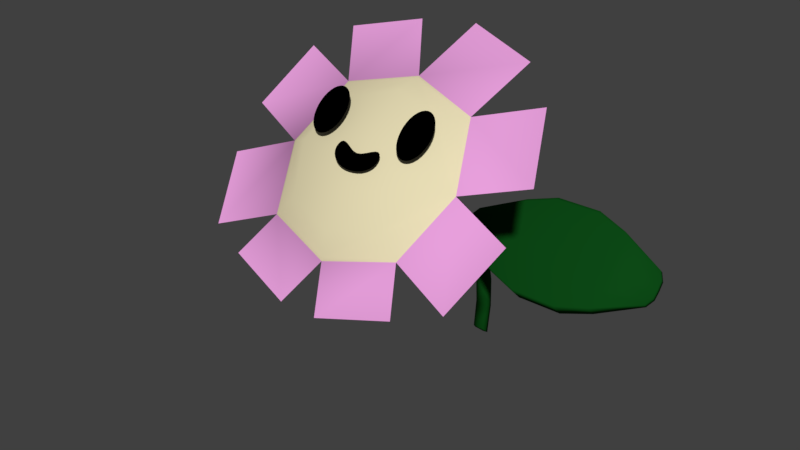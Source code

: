 # Source: mb1.blend  (saved by Blender 2.78.0; exported with 4.5.12 LTS)
import bpy
from mathutils import Matrix  # noqa: F401  (used for matrix-valued properties, if any)

bpy.ops.wm.read_factory_settings(use_empty=True)
scene = bpy.context.scene
scene.name = 'Scene'

# ---- collections
col_collection_1 = bpy.data.collections.new('Collection 1'); scene.collection.children.link(col_collection_1)

# ---- materials (node trees are filled in below, after node groups)
mat_stem = bpy.data.materials.new('stem')
mat_stem.alpha_threshold = 0.0
mat_stem.use_transparent_shadow = False
mat_stem.diffuse_color = (0.003961, 0.06681, 0.008, 1.0)
mat_stem.roughness = 0.5
mat_stem.line_color = (0.0, 0.0, 0.0, 1.0)
mat_face = bpy.data.materials.new('face')
mat_face.alpha_threshold = 0.0
mat_face.use_transparent_shadow = False
mat_face.diffuse_color = (0.8, 0.7205, 0.4618, 1.0)
mat_face.roughness = 0.5
mat_petal = bpy.data.materials.new('petal')
mat_petal.alpha_threshold = 0.0
mat_petal.use_transparent_shadow = False
mat_petal.diffuse_color = (0.8, 0.3463, 0.7107, 1.0)
mat_petal.roughness = 0.5
mat_pupil = bpy.data.materials.new('pupil')
mat_pupil.alpha_threshold = 0.0
mat_pupil.use_transparent_shadow = False
mat_pupil.diffuse_color = (0.0, 0.0, 0.0, 1.0)
mat_pupil.roughness = 0.5

# ---- material node trees

# ---- world
world_world = bpy.data.worlds.new('World'); scene.world = world_world
world_world.color = (0.05088, 0.05088, 0.05088)
world_world.use_sun_shadow = False
world_world.sun_shadow_jitter_overblur = 0.0
world_world.cycles.sampling_method = 'MANUAL'

# ---- meshes
me_cube = bpy.data.meshes.new('Cube')
me_cube.from_pydata([(-2.98e-08, -0.1255, 0.2826), (-7.451e-08, 0.1255, 0.5337), (0.1775, -1.49e-08, 0.4082), (-1.043e-07, -0.02825, 0.4364), (-0.1775, -1.49e-08, 0.4082), (-7.451e-09, 0.3342, -0.07397), (0.1332, -0.09416, 0.314), (-7.451e-09, -0.07297, 0.2928), (0.1332, 0.02119, 0.387), (-6.706e-08, -0.1153, 0.3352), (0.1332, -0.02119, 0.4294), (-0.1332, -0.09416, 0.314), (-0.1332, -0.02119, 0.4294), (-0.1332, 0.02119, 0.387), (0.1332, 0.09416, 0.5023), (-2.235e-08, 0.1153, 0.4812), (-1.192e-07, 0.07297, 0.5235), (-0.1332, 0.09416, 0.5023), (0.09864, -0.05405, 0.3227), (0.09864, -0.08544, 0.3541), (-0.09864, -0.08544, 0.3541), (-0.09864, -0.05405, 0.3227), (0.09864, 0.08544, 0.4622), (0.09864, 0.05405, 0.4936), (-0.09864, 0.05405, 0.4936), (-0.09864, 0.08544, 0.4622), (-0.03229, -0.1904, 0.2231), (-0.1654, -0.159, 0.2545), (0.04176, -0.1902, 0.2209), (0.1749, -0.1588, 0.2523), (0.2989, -0.03422, 0.3722), (0.2545, -0.1284, 0.2781), (0.2946, 0.04016, 0.4419), (0.2502, 0.1343, 0.536), (0.05121, 0.2139, 0.6146), (0.1844, 0.1825, 0.5832), (-0.05364, 0.2006, 0.6056), (-0.1868, 0.1692, 0.5742), (-0.2906, 0.0321, 0.4419), (-0.2462, 0.1263, 0.536), (-0.283, -0.04216, 0.3722), (-0.2386, -0.1363, 0.2781), (-7.451e-09, 0.0718, 0.4305), (0.1159, 0.05331, 0.4246), (-0.1159, 0.05331, 0.4246), (-7.451e-09, -0.02236, 0.3364), (0.1159, -0.01643, 0.3549), (-0.1159, -0.01643, 0.3549), (0.06658, 0.02472, 0.3835), (0.04932, -0.06351, 0.3078), (0.04932, 0.1004, 0.4717), (0.05795, 0.06256, 0.4276), (0.05795, -0.0194, 0.3456), (-0.06658, 0.02472, 0.3835), (-0.04932, -0.06351, 0.3078), (-0.04932, 0.1004, 0.4717), (-0.05795, 0.06256, 0.4276), (-0.05795, -0.0194, 0.3456), (-7.451e-09, 0.08267, 0.3443), (-0.01158, 0.08083, 0.3437), (-7.451e-09, 0.06386, 0.3255), (0.01158, 0.06446, 0.3274), (0.0133, 0.07327, 0.3349), (0.01158, 0.08083, 0.3437), (-0.0133, 0.07327, 0.3349), (-0.01158, 0.06446, 0.3274), (-7.451e-09, 0.1412, 0.3247), (-0.01158, 0.1393, 0.3245), (-7.451e-09, 0.1194, 0.3095), (0.01158, 0.1203, 0.3112), (0.0133, 0.1303, 0.3171), (0.01158, 0.1393, 0.3245), (-0.0133, 0.1303, 0.3171), (-0.01158, 0.1203, 0.3112), (-7.451e-09, 0.1955, 0.2953), (-0.01158, 0.1935, 0.2954), (-7.451e-09, 0.1713, 0.284), (0.01158, 0.1725, 0.2856), (0.0133, 0.1834, 0.2897), (0.01158, 0.1935, 0.2954), (-0.0133, 0.1834, 0.2897), (-0.01158, 0.1725, 0.2856), (-7.451e-09, 0.2438, 0.2569), (-0.01158, 0.2419, 0.2573), (-7.451e-09, 0.2181, 0.25), (0.01158, 0.2195, 0.2513), (0.0133, 0.2309, 0.2534), (0.01158, 0.2419, 0.2573), (-0.0133, 0.2309, 0.2534), (-0.01158, 0.2195, 0.2513), (-7.451e-09, 0.2847, 0.2106), (-0.01158, 0.2829, 0.2114), (-7.451e-09, 0.2582, 0.2083), (0.01158, 0.2598, 0.2093), (0.0133, 0.2714, 0.2095), (0.01158, 0.2829, 0.2114), (-0.0133, 0.2714, 0.2095), (-0.01158, 0.2598, 0.2093), (-7.451e-09, 0.3169, 0.158), (-0.01158, 0.3153, 0.159), (-7.451e-09, 0.2904, 0.1603), (0.01158, 0.2922, 0.161), (0.0133, 0.3037, 0.1592), (0.01158, 0.3153, 0.159), (-0.0133, 0.3037, 0.1592), (-0.01158, 0.2922, 0.161), (-7.451e-09, 0.3395, 0.1006), (-0.01158, 0.3381, 0.1019), (-7.451e-09, 0.3138, 0.1074), (0.01158, 0.3157, 0.1079), (0.0133, 0.3267, 0.104), (0.01158, 0.3381, 0.1019), (-0.0133, 0.3267, 0.104), (-0.01158, 0.3157, 0.1079), (-7.451e-09, 0.3518, 0.04008), (-0.01158, 0.3506, 0.04161), (-7.451e-09, 0.3277, 0.05132), (0.01158, 0.3297, 0.05139), (0.0133, 0.3398, 0.0457), (0.01158, 0.3506, 0.04161), (-0.0133, 0.3398, 0.0457), (-0.01158, 0.3297, 0.05139), (-7.451e-09, 0.3534, -0.02163), (-0.01158, 0.3525, -0.01991), (-7.451e-09, 0.3317, -0.006369), (0.01158, 0.3336, -0.006632), (0.0133, 0.3426, -0.014), (0.01158, 0.3525, -0.01991), (-0.0133, 0.3426, -0.014), (-0.01158, 0.3336, -0.006632), (-7.451e-09, 0.3443, -0.08267), (-0.01158, 0.3437, -0.08083), (-7.451e-09, 0.3255, -0.06386), (0.01158, 0.3274, -0.06446), (0.0133, 0.3349, -0.07327), (0.01158, 0.3437, -0.08083), (-0.0133, 0.3349, -0.07327), (-0.01158, 0.3274, -0.06446), (0.02035, 0.2427, 0.1839), (0.02035, 0.2884, 0.2296), (0.02035, 0.2498, 0.1767), (0.02035, 0.2955, 0.2225), (0.109, 0.2065, 0.1581), (0.109, 0.3142, 0.2658), (0.109, 0.2241, 0.1405), (0.109, 0.3318, 0.2482), (0.3162, 0.3322, 0.2485), (0.3162, 0.2238, 0.1401), (0.3162, 0.206, 0.1578), (0.3162, 0.3145, 0.2662), (0.4017, 0.2967, 0.2233), (0.4017, 0.249, 0.1756), (0.4017, 0.2416, 0.183), (0.4017, 0.2893, 0.2307), (0.01032, 0.265, 0.2073), (0.01032, 0.2732, 0.1991), (0.1083, 0.2843, 0.188), (0.1083, 0.254, 0.2183), (0.3168, 0.2844, 0.1879), (0.3168, 0.2539, 0.2184), (0.4113, 0.2734, 0.1989), (0.4113, 0.2649, 0.2074), (0.01113, 0.2614, 0.1872), (0.1083, 0.2537, 0.1586), (0.1083, 0.2246, 0.1878), (0.3168, 0.2536, 0.1583), (0.3168, 0.2243, 0.1877), (0.4106, 0.2609, 0.1865), (0.4106, 0.2524, 0.195), (0.01113, 0.2532, 0.1954), (0.01113, 0.2769, 0.2191), (0.01113, 0.285, 0.2109), (0.1083, 0.3137, 0.2185), (0.1083, 0.2845, 0.2477), (0.3168, 0.314, 0.2187), (0.3168, 0.2846, 0.248), (0.4106, 0.2858, 0.2114), (0.4106, 0.2773, 0.2199), (0.1688, 0.3264, 0.2828), (0.2564, 0.3265, 0.283), (0.2564, 0.349, 0.2606), (0.1688, 0.3488, 0.2605), (0.2564, 0.2117, 0.1233), (0.1688, 0.2118, 0.1235), (0.1688, 0.1894, 0.1459), (0.2564, 0.1893, 0.1458), (0.1683, 0.2498, 0.2225), (0.2568, 0.2497, 0.2226), (0.1683, 0.2885, 0.1838), (0.2568, 0.2885, 0.1838), (0.1683, 0.2495, 0.1463), (0.2568, 0.2494, 0.1461), (0.1683, 0.2122, 0.1835), (0.2568, 0.2121, 0.1835), (0.1683, 0.2888, 0.2601), (0.2568, 0.2888, 0.2602), (0.1683, 0.326, 0.2228), (0.2568, 0.3262, 0.2229), (-0.4115, 0.2427, 0.1839), (-0.4115, 0.2884, 0.2296), (-0.4115, 0.2498, 0.1767), (-0.4115, 0.2955, 0.2225), (-0.3229, 0.2065, 0.1581), (-0.3229, 0.3142, 0.2658), (-0.3229, 0.2241, 0.1405), (-0.3229, 0.3318, 0.2482), (-0.1157, 0.3322, 0.2485), (-0.1157, 0.2238, 0.1401), (-0.1157, 0.206, 0.1578), (-0.1157, 0.3145, 0.2662), (-0.0302, 0.2967, 0.2233), (-0.0302, 0.249, 0.1756), (-0.0302, 0.2416, 0.183), (-0.0302, 0.2893, 0.2307), (-0.4215, 0.265, 0.2073), (-0.4215, 0.2732, 0.1991), (-0.3235, 0.2843, 0.188), (-0.3235, 0.254, 0.2183), (-0.1151, 0.2844, 0.1879), (-0.1151, 0.2539, 0.2184), (-0.02053, 0.2734, 0.1989), (-0.02053, 0.2649, 0.2074), (-0.4207, 0.2614, 0.1872), (-0.3235, 0.2537, 0.1586), (-0.3235, 0.2246, 0.1878), (-0.1151, 0.2536, 0.1583), (-0.1151, 0.2243, 0.1877), (-0.02131, 0.2609, 0.1865), (-0.02131, 0.2524, 0.195), (-0.4207, 0.2532, 0.1954), (-0.4207, 0.2769, 0.2191), (-0.4207, 0.285, 0.2109), (-0.3235, 0.3137, 0.2185), (-0.3235, 0.2845, 0.2477), (-0.1151, 0.314, 0.2187), (-0.1151, 0.2846, 0.248), (-0.02131, 0.2858, 0.2114), (-0.02131, 0.2773, 0.2199), (-0.2631, 0.3264, 0.2828), (-0.1755, 0.3265, 0.283), (-0.1755, 0.349, 0.2606), (-0.2631, 0.3488, 0.2605), (-0.1755, 0.2117, 0.1233), (-0.2631, 0.2118, 0.1235), (-0.2631, 0.1894, 0.1459), (-0.1755, 0.1893, 0.1458), (-0.2636, 0.2498, 0.2225), (-0.1751, 0.2497, 0.2226), (-0.2636, 0.2885, 0.1838), (-0.1751, 0.2885, 0.1838), (-0.2636, 0.2495, 0.1463), (-0.1751, 0.2494, 0.1461), (-0.2636, 0.2122, 0.1835), (-0.1751, 0.2121, 0.1835), (-0.2636, 0.2888, 0.2601), (-0.1751, 0.2888, 0.2602), (-0.2636, 0.326, 0.2228), (-0.1751, 0.3262, 0.2229), (-2.98e-08, -0.1245, 0.2882), (-8.196e-08, 0.1199, 0.5326), (0.1728, -0.002255, 0.4104), (-0.1728, -0.002255, 0.4104), (0.1295, -0.09323, 0.3183), (-0.1295, -0.09323, 0.3183), (0.1295, 0.08989, 0.5014), (-0.1295, 0.08989, 0.5014), (-0.09374, 0.04003, 0.5178), (-0.09973, 0.03941, 0.5172), (-0.1055, 0.03758, 0.5153), (-0.1108, 0.0346, 0.5124), (-0.1154, 0.0306, 0.5084), (-0.1192, 0.02572, 0.5035), (-0.1221, 0.02015, 0.4979), (-0.1238, 0.01411, 0.4919), (-0.1244, 0.007824, 0.4856), (-0.1238, 0.001541, 0.4793), (-0.1221, -0.004501, 0.4733), (-0.1192, -0.01007, 0.4677), (-0.1154, -0.01495, 0.4628), (-0.1108, -0.01896, 0.4588), (-0.1055, -0.02193, 0.4558), (-0.09973, -0.02377, 0.454), (-0.09374, -0.02438, 0.4534), (-0.08776, -0.02377, 0.454), (-0.08201, -0.02193, 0.4558), (-0.07671, -0.01896, 0.4588), (-0.07206, -0.01495, 0.4628), (-0.06825, -0.01007, 0.4677), (-0.06542, -0.004501, 0.4733), (-0.06367, 0.001541, 0.4793), (-0.06308, 0.007824, 0.4856), (-0.06367, 0.01411, 0.4919), (-0.06542, 0.02015, 0.4979), (-0.06825, 0.02572, 0.5035), (-0.07206, 0.0306, 0.5084), (-0.07671, 0.0346, 0.5124), (-0.08201, 0.03758, 0.5153), (-0.08776, 0.03941, 0.5172), (0.08881, 0.04003, 0.5178), (0.08283, 0.03941, 0.5172), (0.07708, 0.03758, 0.5153), (0.07178, 0.0346, 0.5124), (0.06713, 0.0306, 0.5084), (0.06332, 0.02572, 0.5035), (0.06048, 0.02015, 0.4979), (0.05874, 0.01411, 0.4919), (0.05815, 0.007824, 0.4856), (0.05874, 0.001541, 0.4793), (0.06048, -0.004501, 0.4733), (0.06332, -0.01007, 0.4677), (0.06713, -0.01495, 0.4628), (0.07178, -0.01896, 0.4588), (0.07708, -0.02193, 0.4558), (0.08283, -0.02377, 0.454), (0.08881, -0.02438, 0.4534), (0.09479, -0.02377, 0.454), (0.1005, -0.02193, 0.4558), (0.1058, -0.01896, 0.4588), (0.1105, -0.01495, 0.4628), (0.1143, -0.01007, 0.4677), (0.1171, -0.004501, 0.4733), (0.1189, 0.001541, 0.4793), (0.1195, 0.007824, 0.4856), (0.1189, 0.01411, 0.4919), (0.1171, 0.02015, 0.4979), (0.1143, 0.02572, 0.5035), (0.1105, 0.0306, 0.5084), (0.1058, 0.0346, 0.5124), (0.1005, 0.03758, 0.5153), (0.09479, 0.03941, 0.5172), (0.04555, -0.03404, 0.4437), (0.04467, -0.02981, 0.4479), (0.04208, -0.02612, 0.4516), (0.03784, -0.02439, 0.4534), (0.03212, -0.02467, 0.4531), (0.02515, -0.02664, 0.4511), (0.01721, -0.02957, 0.4482), (0.008603, -0.03233, 0.4454), (-0.0003075, -0.03356, 0.4442), (-0.00917, -0.03233, 0.4454), (-0.01766, -0.02957, 0.4482), (-0.02546, -0.02664, 0.4511), (-0.0323, -0.02467, 0.4531), (-0.03791, -0.02439, 0.4534), (-0.04209, -0.02612, 0.4516), (-0.04467, -0.02981, 0.4479), (-0.04555, -0.03404, 0.4437), (-0.04467, -0.03827, 0.4395), (-0.04208, -0.04234, 0.4354), (-0.03787, -0.04609, 0.4317), (-0.03221, -0.04937, 0.4284), (-0.02531, -0.05207, 0.4257), (-0.01743, -0.05407, 0.4237), (-0.008886, -0.05531, 0.4225), (-2.165e-08, -0.05572, 0.422), (0.008886, -0.05531, 0.4225), (0.01743, -0.05407, 0.4237), (0.02531, -0.05207, 0.4257), (0.03221, -0.04937, 0.4284), (0.03787, -0.04609, 0.4317), (0.04208, -0.04234, 0.4354), (0.04467, -0.03827, 0.4395), (-0.4125, 0.2872, 0.2285), (-0.4125, 0.2944, 0.2212), (-0.323, 0.3299, 0.2451), (-0.323, 0.311, 0.2639), (-0.1156, 0.3303, 0.2454), (-0.1156, 0.3113, 0.2643), (-0.02926, 0.2955, 0.2221), (-0.02926, 0.288, 0.2296), (-0.2632, 0.3224, 0.2804), (-0.1754, 0.3226, 0.2806), (-0.2632, 0.3464, 0.2565), (-0.1754, 0.3466, 0.2566), (-0.4124, 0.2509, 0.1777), (-0.323, 0.2268, 0.1422), (-0.323, 0.2081, 0.1609), (-0.1156, 0.2265, 0.1418), (-0.1156, 0.2077, 0.1606), (-0.02938, 0.2501, 0.1766), (-0.02938, 0.2426, 0.1841), (-0.4124, 0.2437, 0.1849), (-0.2632, 0.2153, 0.1256), (-0.1754, 0.2152, 0.1254), (-0.2632, 0.1915, 0.1494), (-0.1754, 0.1914, 0.1492), (0.01925, 0.287, 0.2283), (0.01925, 0.2943, 0.2211), (0.1089, 0.3296, 0.2447), (0.1089, 0.3106, 0.2636), (0.3162, 0.33, 0.2449), (0.3162, 0.3109, 0.2641), (0.4027, 0.2954, 0.2219), (0.4027, 0.2879, 0.2294), (0.1687, 0.3219, 0.2801), (0.2564, 0.322, 0.2803), (0.1687, 0.3461, 0.2559), (0.2564, 0.3462, 0.2561), (0.01962, 0.2507, 0.1776), (0.1089, 0.2264, 0.142), (0.1089, 0.2079, 0.1605), (0.3162, 0.2261, 0.1415), (0.3162, 0.2075, 0.1602), (0.4024, 0.2499, 0.1765), (0.4024, 0.2424, 0.1839), (0.01962, 0.2435, 0.1848), (0.1687, 0.2148, 0.1253), (0.2564, 0.2147, 0.1251), (0.1687, 0.1913, 0.1489), (0.2564, 0.1911, 0.1487)], [], [(0, 7, 49, 18, 6), (258, 262, 19, 9), (258, 9, 20, 263), (0, 11, 21, 54, 7), (1, 14, 22, 50, 15), (1, 15, 55, 25, 17), (259, 265, 24, 16), (259, 16, 23, 264), (2, 6, 18, 46, 8), (2, 8, 43, 22, 14), (260, 264, 23, 10), (260, 10, 19, 262), (3, 9, 19, 10), (3, 10, 23, 16), (3, 16, 24, 12), (3, 12, 20, 9), (261, 263, 20, 12), (261, 12, 24, 265), (4, 17, 25, 44, 13), (4, 13, 47, 21, 11), (51, 50, 22, 43), (52, 46, 18, 49), (57, 54, 21, 47), (56, 44, 25, 55), (11, 27, 26, 0), (6, 0, 28, 29), (2, 6, 31, 30), (14, 2, 32, 33), (1, 14, 35, 34), (17, 1, 36, 37), (17, 39, 38, 4), (4, 40, 41, 11), (53, 13, 44, 56), (48, 51, 43, 8), (53, 57, 47, 13), (48, 8, 46, 52), (56, 42, 58, 59), (53, 56, 59, 64), (45, 52, 49, 7), (42, 15, 50, 51), (51, 48, 62, 63), (52, 45, 60, 61), (42, 56, 55, 15), (45, 7, 54, 57), (62, 61, 69, 70), (65, 64, 72, 73), (59, 58, 66, 67), (61, 60, 68, 69), (45, 57, 65, 60), (48, 52, 61, 62), (57, 53, 64, 65), (42, 51, 63, 58), (69, 68, 76, 77), (66, 71, 79, 74), (71, 70, 78, 79), (68, 73, 81, 76), (64, 59, 67, 72), (60, 65, 73, 68), (63, 62, 70, 71), (58, 63, 71, 66), (74, 79, 87, 82), (79, 78, 86, 87), (76, 81, 89, 84), (80, 75, 83, 88), (67, 66, 74, 75), (73, 72, 80, 81), (70, 69, 77, 78), (72, 67, 75, 80), (84, 89, 97, 92), (88, 83, 91, 96), (86, 85, 93, 94), (89, 88, 96, 97), (77, 76, 84, 85), (75, 74, 82, 83), (81, 80, 88, 89), (78, 77, 85, 86), (97, 96, 104, 105), (91, 90, 98, 99), (93, 92, 100, 101), (90, 95, 103, 98), (87, 86, 94, 95), (82, 87, 95, 90), (85, 84, 92, 93), (83, 82, 90, 91), (98, 103, 111, 106), (103, 102, 110, 111), (100, 105, 113, 108), (104, 99, 107, 112), (94, 93, 101, 102), (96, 91, 99, 104), (92, 97, 105, 100), (95, 94, 102, 103), (111, 110, 118, 119), (108, 113, 121, 116), (112, 107, 115, 120), (110, 109, 117, 118), (101, 100, 108, 109), (99, 98, 106, 107), (105, 104, 112, 113), (102, 101, 109, 110), (120, 115, 123, 128), (118, 117, 125, 126), (121, 120, 128, 129), (115, 114, 122, 123), (106, 111, 119, 114), (109, 108, 116, 117), (107, 106, 114, 115), (113, 112, 120, 121), (123, 122, 130, 131), (125, 124, 132, 133), (122, 127, 135, 130), (127, 126, 134, 135), (116, 121, 129, 124), (119, 118, 126, 127), (114, 119, 127, 122), (117, 116, 124, 125), (5, 134, 133, 132), (5, 130, 135, 134), (5, 132, 137, 136), (5, 136, 131, 130), (129, 128, 136, 137), (126, 125, 133, 134), (128, 123, 131, 136), (124, 129, 137, 132), (386, 139, 141, 387), (387, 141, 145, 388), (180, 179, 149, 146), (389, 143, 139, 386), (140, 144, 142, 138), (145, 141, 139, 143), (402, 148, 152, 404), (397, 180, 146, 390), (409, 185, 148, 402), (185, 182, 147, 148), (392, 150, 153, 393), (148, 147, 151, 152), (146, 149, 153, 150), (390, 146, 150, 392), (165, 158, 160, 167), (167, 160, 161, 168), (195, 187, 159, 175), (191, 189, 158, 165), (175, 159, 161, 177), (164, 157, 154, 169), (162, 155, 156, 163), (169, 154, 155, 162), (405, 169, 162, 398), (398, 162, 163, 399), (400, 164, 169, 405), (407, 191, 165, 401), (403, 167, 168, 404), (401, 165, 167, 403), (187, 193, 166, 159), (159, 166, 168, 161), (391, 175, 177, 393), (395, 195, 175, 391), (158, 174, 176, 160), (160, 176, 177, 161), (189, 197, 174, 158), (157, 173, 170, 154), (155, 171, 172, 156), (154, 170, 171, 155), (156, 172, 196, 188), (188, 196, 197, 189), (389, 173, 194, 394), (394, 194, 195, 395), (157, 164, 192, 186), (186, 192, 193, 187), (399, 163, 190, 406), (406, 190, 191, 407), (163, 156, 188, 190), (190, 188, 189, 191), (173, 157, 186, 194), (194, 186, 187, 195), (142, 144, 183, 184), (184, 183, 182, 185), (400, 142, 184, 408), (408, 184, 185, 409), (388, 145, 181, 396), (396, 181, 180, 397), (145, 143, 178, 181), (181, 178, 179, 180), (362, 199, 201, 363), (363, 201, 205, 364), (240, 239, 209, 206), (365, 203, 199, 362), (200, 204, 202, 198), (205, 201, 199, 203), (378, 208, 212, 380), (373, 240, 206, 366), (385, 245, 208, 378), (245, 242, 207, 208), (368, 210, 213, 369), (208, 207, 211, 212), (206, 209, 213, 210), (366, 206, 210, 368), (225, 218, 220, 227), (227, 220, 221, 228), (255, 247, 219, 235), (251, 249, 218, 225), (235, 219, 221, 237), (224, 217, 214, 229), (222, 215, 216, 223), (229, 214, 215, 222), (381, 229, 222, 374), (374, 222, 223, 375), (376, 224, 229, 381), (383, 251, 225, 377), (379, 227, 228, 380), (377, 225, 227, 379), (247, 253, 226, 219), (219, 226, 228, 221), (367, 235, 237, 369), (371, 255, 235, 367), (218, 234, 236, 220), (220, 236, 237, 221), (249, 257, 234, 218), (217, 233, 230, 214), (215, 231, 232, 216), (214, 230, 231, 215), (216, 232, 256, 248), (248, 256, 257, 249), (365, 233, 254, 370), (370, 254, 255, 371), (217, 224, 252, 246), (246, 252, 253, 247), (375, 223, 250, 382), (382, 250, 251, 383), (223, 216, 248, 250), (250, 248, 249, 251), (233, 217, 246, 254), (254, 246, 247, 255), (202, 204, 243, 244), (244, 243, 242, 245), (376, 202, 244, 384), (384, 244, 245, 385), (364, 205, 241, 372), (372, 241, 240, 373), (205, 203, 238, 241), (241, 238, 239, 240), (4, 261, 265, 17), (4, 11, 263, 261), (2, 260, 262, 6), (2, 14, 264, 260), (1, 259, 264, 14), (1, 17, 265, 259), (0, 258, 263, 11), (0, 6, 262, 258), (267, 268, 269, 270, 271, 272, 273, 274, 275, 276, 277, 278, 279, 280, 281, 282, 283, 284, 285, 286, 287, 288, 289, 290, 291, 292, 293, 294, 295, 296, 297, 266), (299, 300, 301, 302, 303, 304, 305, 306, 307, 308, 309, 310, 311, 312, 313, 314, 315, 316, 317, 318, 319, 320, 321, 322, 323, 324, 325, 326, 327, 328, 329, 298), (331, 332, 333, 334, 335, 336, 337, 338, 339, 340, 341, 342, 343, 344, 345, 346, 347, 348, 349, 350, 351, 352, 353, 354, 355, 356, 357, 358, 359, 360, 361, 330), (256, 372, 373, 257), (232, 364, 372, 256), (238, 370, 371, 239), (203, 365, 370, 238), (239, 371, 367, 209), (209, 367, 369, 213), (234, 366, 368, 236), (236, 368, 369, 237), (257, 373, 366, 234), (233, 365, 362, 230), (231, 363, 364, 232), (230, 362, 363, 231), (252, 384, 385, 253), (224, 376, 384, 252), (243, 382, 383, 242), (204, 375, 382, 243), (207, 377, 379, 211), (211, 379, 380, 212), (242, 383, 377, 207), (202, 376, 381, 198), (200, 374, 375, 204), (198, 381, 374, 200), (253, 385, 378, 226), (226, 378, 380, 228), (196, 396, 397, 197), (172, 388, 396, 196), (178, 394, 395, 179), (143, 389, 394, 178), (179, 395, 391, 149), (149, 391, 393, 153), (174, 390, 392, 176), (176, 392, 393, 177), (197, 397, 390, 174), (173, 389, 386, 170), (171, 387, 388, 172), (170, 386, 387, 171), (192, 408, 409, 193), (164, 400, 408, 192), (183, 406, 407, 182), (144, 399, 406, 183), (147, 401, 403, 151), (151, 403, 404, 152), (182, 407, 401, 147), (142, 400, 405, 138), (140, 398, 399, 144), (138, 405, 398, 140), (193, 409, 402, 166), (166, 402, 404, 168)])
me_cube.polygons.foreach_set('use_smooth', [True] * 299)
me_cube.polygons.foreach_set('material_index', [0, 1, 1, 0, 0, 0, 1, 1, 0, 0, 1, 1, 1, 1, 1, 1, 1, 1, 0, 0, 0, 0, 0, 0, 2, 2, 2, 2, 2, 2, 2, 2, 0, 0, 0, 0, 0, 0, 0, 0, 0, 0, 0, 0, 0, 0, 0, 0, 0, 0, 0, 0, 0, 0, 0, 0, 0, 0, 0, 0, 0, 0, 0, 0, 0, 0, 0, 0, 0, 0, 0, 0, 0, 0, 0, 0, 0, 0, 0, 0, 0, 0, 0, 0, 0, 0, 0, 0, 0, 0, 0, 0, 0, 0, 0, 0, 0, 0, 0, 0, 0, 0, 0, 0, 0, 0, 0, 0, 0, 0, 0, 0, 0, 0, 0, 0, 0, 0, 0, 0, 0, 0, 0, 0, 0, 0, 0, 0, 0, 0, 0, 0, 0, 0, 0, 0, 0, 0, 0, 0, 0, 0, 0, 0, 0, 0, 0, 0, 0, 0, 0, 0, 0, 0, 0, 0, 0, 0, 0, 0, 0, 0, 0, 0, 0, 0, 0, 0, 0, 0, 0, 0, 0, 0, 0, 0, 0, 0, 0, 0, 0, 0, 0, 0, 0, 0, 0, 0, 0, 0, 0, 0, 0, 0, 0, 0, 0, 0, 0, 0, 0, 0, 0, 0, 0, 0, 0, 0, 0, 0, 0, 0, 0, 0, 0, 0, 0, 0, 0, 0, 0, 0, 0, 0, 0, 0, 0, 0, 0, 0, 0, 0, 0, 0, 0, 0, 0, 0, 0, 0, 1, 1, 1, 1, 1, 1, 1, 1, 3, 3, 3, 0, 0, 0, 0, 0, 0, 0, 0, 0, 0, 0, 0, 0, 0, 0, 0, 0, 0, 0, 0, 0, 0, 0, 0, 0, 0, 0, 0, 0, 0, 0, 0, 0, 0, 0, 0, 0, 0, 0, 0, 0, 0, 0, 0, 0, 0, 0, 0])
me_cube.materials.append(mat_stem)
me_cube.materials.append(mat_face)
me_cube.materials.append(mat_petal)
me_cube.materials.append(mat_pupil)
me_cube.use_remesh_preserve_volume = False
me_cube.use_remesh_preserve_attributes = False
me_cube.use_mirror_vertex_groups = False
me_cube.update()

# ---- objects
ob_cube = bpy.data.objects.new('Cube', me_cube)

# ---- transforms, parenting, visibility, modifiers, constraints
ob_cube.location = (0.0, 0.0, 0.0)
ob_cube.lock_rotations_4d = False
ob_cube.empty_display_type = 'ARROWS'
ob_cube.lineart.crease_threshold = 0.0

# ---- collection membership
col_collection_1.objects.link(ob_cube)

# ---- scene / render settings (as saved in the file)
scene.frame_start = 1; scene.frame_end = 250; scene.frame_set(1)
scene.render.engine = 'BLENDER_EEVEE_NEXT'
scene.render.resolution_percentage = 50
scene.render.dither_intensity = 0.0
scene.cycles.use_denoising = False
scene.cycles.samples = 128
scene.cycles.sampling_pattern = 'TABULATED_SOBOL'
scene.cycles.light_sampling_threshold = 0.0
scene.cycles.use_adaptive_sampling = False
scene.cycles.use_light_tree = False
scene.cycles.blur_glossy = 0.0
scene.cycles.sample_clamp_indirect = 0.0
scene.view_settings.view_transform = 'Standard'
bpy.context.view_layer.update()

# ---- added for rendering (the .blend has no active camera and no usable light): camera, sun
cam_auto = bpy.data.cameras.new('AutoCamera')
cam_auto.lens = 50.0
cam_auto.sensor_width = 36.0
cam_auto.clip_end = 1000.0
ob_auto_camera = bpy.data.objects.new('AutoCamera', cam_auto)
scene.collection.objects.link(ob_auto_camera)
ob_auto_camera.location = (1.11882, -1.26717, 1.1651)
ob_auto_camera.rotation_euler = (1.09748, -7.21219e-08, 0.694738)
scene.camera = ob_auto_camera
light_auto_sun = bpy.data.lights.new('AutoSun', 'SUN')
light_auto_sun.energy = 3.0
light_auto_sun.angle = 0.0523599
ob_auto_sun = bpy.data.objects.new('AutoSun', light_auto_sun)
scene.collection.objects.link(ob_auto_sun)
ob_auto_sun.rotation_euler = (0.872665, 0.174533, 0.523599)
bpy.context.view_layer.update()
